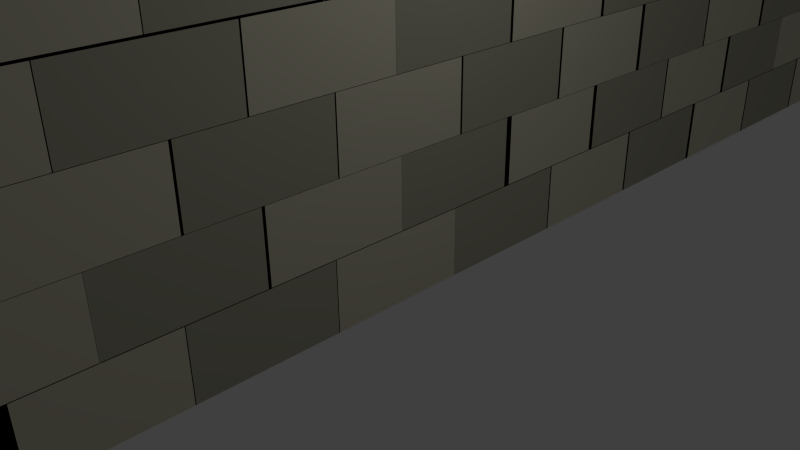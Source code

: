 # Source: murounico.blend  (saved by Blender 2.63.0; exported with 4.5.12 LTS)
import bpy
from mathutils import Matrix  # noqa: F401  (used for matrix-valued properties, if any)

bpy.ops.wm.read_factory_settings(use_empty=True)
scene = bpy.context.scene
scene.name = 'Scene'

# ---- collections
col_collection_1 = bpy.data.collections.new('Collection 1'); scene.collection.children.link(col_collection_1)

# ---- materials (node trees are filled in below, after node groups)
mat_pedra = bpy.data.materials.new('Pedra')
mat_pedra.alpha_threshold = 0.0
mat_pedra.use_transparent_shadow = False
mat_pedra.diffuse_color = (0.3931, 0.3829, 0.2956, 1.0)
mat_pedra.roughness = 0.5
mat_pedra.line_color = (0.0, 0.0, 0.0, 1.0)
mat_areia = bpy.data.materials.new('Areia')
mat_areia.alpha_threshold = 0.0
mat_areia.use_transparent_shadow = False
mat_areia.diffuse_color = (0.5815, 0.5567, 0.4303, 1.0)
mat_areia.roughness = 0.5
mat_areia.line_color = (0.0, 0.0, 0.0, 1.0)

# ---- material node trees

# ---- world
world_world = bpy.data.worlds.new('World'); scene.world = world_world
world_world.color = (0.05088, 0.05088, 0.05088)
world_world.use_sun_shadow = False
world_world.sun_shadow_jitter_overblur = 0.0
world_world.cycles.sampling_method = 'MANUAL'
world_world.cycles.sample_map_resolution = 256

# ---- cameras
cam_camera = bpy.data.cameras.new('Camera')
cam_camera.clip_end = 100.0
cam_camera.lens = 35.0
cam_camera.sensor_width = 32.0
cam_camera.sensor_height = 18.0
cam_camera.ortho_scale = 7.314
cam_camera.dof.focus_distance = 0.0
cam_camera.dof.aperture_fstop = 128.0

# ---- lights
light_lamp = bpy.data.lights.new('Lamp', 'POINT')
light_lamp.transmission_factor = 0.0
light_lamp.cutoff_distance = 30.0
light_lamp.energy = 100.0
light_lamp.shadow_buffer_clip_start = 1.001
light_lamp.shadow_soft_size = 1.0
light_lamp.shadow_maximum_resolution = 0.006
light_lamp.use_absolute_resolution = True
light_lamp.cycles.use_multiple_importance_sampling = False

# ---- meshes
me_cube_030 = bpy.data.meshes.new('Cube.030')
me_cube_030.from_pydata([(-1.008, 16.55, 0.9727), (-1.008, 18.53, 0.9727), (0.986, 18.53, 0.9727), (0.986, 16.55, 0.9727), (-1.008, 16.55, 2.903), (-1.008, 18.53, 2.903), (0.986, 18.53, 2.903), (0.986, 16.55, 2.903), (-1.008, 12.71, 0.9727), (-1.008, 14.69, 0.9727), (0.986, 14.69, 0.9727), (0.986, 12.71, 0.9727), (-1.008, 12.71, 2.903), (-1.008, 14.69, 2.903), (0.986, 14.69, 2.903), (0.986, 12.71, 2.903), (-1.008, 8.786, 0.9727), (-1.008, 10.77, 0.9727), (0.986, 10.77, 0.9727), (0.986, 8.786, 0.9727), (-1.008, 8.786, 2.903), (-1.008, 10.77, 2.903), (0.986, 10.77, 2.903), (0.986, 8.786, 2.903), (-1.008, 4.888, 0.9727), (-1.008, 6.869, 0.9727), (0.986, 6.869, 0.9727), (0.986, 4.888, 0.9727), (-1.008, 4.888, 2.903), (-1.008, 6.869, 2.903), (0.986, 6.869, 2.903), (0.986, 4.888, 2.903), (-1.008, 0.9581, 0.9727), (-1.008, 2.939, 0.9727), (0.986, 2.939, 0.9727), (0.986, 0.9581, 0.9727), (-1.008, 0.9581, 2.903), (-1.008, 2.939, 2.903), (0.986, 2.939, 2.903), (0.986, 0.9581, 2.903), (-1.008, -22.38, 0.9727), (-1.008, -20.4, 0.9727), (0.986, -20.4, 0.9727), (0.986, -22.38, 0.9727), (-1.008, -22.38, 2.903), (-1.008, -20.4, 2.903), (0.986, -20.4, 2.903), (0.986, -22.38, 2.903), (-1.008, -18.46, 0.9727), (-1.008, -16.48, 0.9727), (0.986, -16.48, 0.9727), (0.986, -18.46, 0.9727), (-1.008, -18.46, 2.903), (-1.008, -16.48, 2.903), (0.986, -16.48, 2.903), (0.986, -18.46, 2.903), (-1.008, -14.7, 0.9727), (-1.008, -12.72, 0.9727), (0.986, -12.72, 0.9727), (0.986, -14.7, 0.9727), (-1.008, -14.7, 2.903), (-1.008, -12.72, 2.903), (0.986, -12.72, 2.903), (0.986, -14.7, 2.903), (-1.008, -10.76, 0.9727), (-1.008, -8.784, 0.9727), (0.986, -8.784, 0.9727), (0.986, -10.76, 0.9727), (-1.008, -10.76, 2.903), (-1.008, -8.784, 2.903), (0.986, -8.784, 2.903), (0.986, -10.76, 2.903), (-1.008, -6.984, 0.9727), (-1.008, -5.003, 0.9727), (0.986, -5.003, 0.9727), (0.986, -6.984, 0.9727), (-1.008, -6.984, 2.903), (-1.008, -5.003, 2.903), (0.986, -5.003, 2.903), (0.986, -6.984, 2.903), (-1.008, -3.009, 0.9727), (-1.008, -1.028, 0.9727), (0.986, -1.028, 0.9727), (0.986, -3.009, 0.9727), (-1.008, -3.009, 2.903), (-1.008, -1.028, 2.903), (0.986, -1.028, 2.903), (0.986, -3.009, 2.903), (-1.0, -19.46, -2.979), (-1.0, -17.46, -2.979), (1.0, -17.46, -2.979), (1.0, -19.46, -2.979), (-1.0, -19.46, -0.9792), (-1.0, -17.46, -0.9792), (1.0, -17.46, -0.9792), (1.0, -19.46, -0.9792), (-1.0, -20.52, -1.0), (-1.0, -18.52, -1.0), (1.0, -18.52, -1.0), (1.0, -20.52, -1.0), (-1.0, -20.52, 1.0), (-1.0, -18.52, 1.0), (1.0, -18.52, 1.0), (1.0, -20.52, 1.0), (-1.0, -20.52, -4.92), (-1.0, -18.52, -4.92), (1.0, -18.52, -4.92), (1.0, -20.52, -4.92), (-1.0, -20.52, -2.92), (-1.0, -18.52, -2.92), (1.0, -18.52, -2.92), (1.0, -20.52, -2.92), (-1.0, -19.46, -6.907), (-1.0, -17.46, -6.907), (1.0, -17.46, -6.907), (1.0, -19.46, -6.907), (-1.0, -19.46, -4.907), (-1.0, -17.46, -4.907), (1.0, -17.46, -4.907), (1.0, -19.46, -4.907), (-1.0, -20.52, -8.897), (-1.0, -18.52, -8.897), (1.0, -18.52, -8.897), (1.0, -20.52, -8.897), (-1.0, -20.52, -6.897), (-1.0, -18.52, -6.897), (1.0, -18.52, -6.897), (1.0, -20.52, -6.897), (-1.0, -19.46, -10.88), (-1.0, -17.46, -10.88), (1.0, -17.46, -10.88), (1.0, -19.46, -10.88), (-1.0, -19.46, -8.876), (-1.0, -17.46, -8.876), (1.0, -17.46, -8.876), (1.0, -19.46, -8.876), (-1.0, -21.42, -2.979), (-1.0, -19.42, -2.979), (1.0, -19.42, -2.979), (1.0, -21.42, -2.979), (-1.0, -21.42, -0.9792), (-1.0, -19.42, -0.9792), (1.0, -19.42, -0.9792), (1.0, -21.42, -0.9792), (-1.0, -22.44, -1.0), (-1.0, -20.44, -1.0), (1.0, -20.44, -1.0), (1.0, -22.44, -1.0), (-1.0, -22.44, 1.0), (-1.0, -20.44, 1.0), (1.0, -20.44, 1.0), (1.0, -22.44, 1.0), (-1.0, -22.46, -4.92), (-1.0, -20.46, -4.92), (1.0, -20.46, -4.92), (1.0, -22.46, -4.92), (-1.0, -22.46, -2.92), (-1.0, -20.46, -2.92), (1.0, -20.46, -2.92), (1.0, -22.46, -2.92), (-1.0, -21.38, -6.907), (-1.0, -19.38, -6.907), (1.0, -19.38, -6.907), (1.0, -21.38, -6.907), (-1.0, -21.38, -4.907), (-1.0, -19.38, -4.907), (1.0, -19.38, -4.907), (1.0, -21.38, -4.907), (-1.0, -22.44, -8.897), (-1.0, -20.44, -8.897), (1.0, -20.44, -8.897), (1.0, -22.44, -8.897), (-1.0, -22.44, -6.897), (-1.0, -20.44, -6.897), (1.0, -20.44, -6.897), (1.0, -22.44, -6.897), (-1.0, -21.42, -10.88), (-1.0, -19.42, -10.88), (1.0, -19.42, -10.88), (1.0, -21.42, -10.88), (-1.0, -21.42, -8.876), (-1.0, -19.42, -8.876), (1.0, -19.42, -8.876), (1.0, -21.42, -8.876), (-1.0, 17.56, -10.88), (-1.0, 19.56, -10.88), (1.0, 19.56, -10.88), (1.0, 17.56, -10.88), (-1.0, 17.56, -8.876), (-1.0, 19.56, -8.876), (1.0, 19.56, -8.876), (1.0, 17.56, -8.876), (-1.0, 16.54, -8.897), (-1.0, 18.54, -8.897), (1.0, 18.54, -8.897), (1.0, 16.54, -8.897), (-1.0, 16.54, -6.897), (-1.0, 18.54, -6.897), (1.0, 18.54, -6.897), (1.0, 16.54, -6.897), (-1.0, 17.6, -6.907), (-1.0, 19.6, -6.907), (1.0, 19.6, -6.907), (1.0, 17.6, -6.907), (-1.0, 17.6, -4.907), (-1.0, 19.6, -4.907), (1.0, 19.6, -4.907), (1.0, 17.6, -4.907), (-1.0, 16.52, -4.92), (-1.0, 18.52, -4.92), (1.0, 18.52, -4.92), (1.0, 16.52, -4.92), (-1.0, 16.52, -2.92), (-1.0, 18.52, -2.92), (1.0, 18.52, -2.92), (1.0, 16.52, -2.92), (-1.0, 16.54, -1.0), (-1.0, 18.54, -1.0), (1.0, 18.54, -1.0), (1.0, 16.54, -1.0), (-1.0, 16.54, 1.0), (-1.0, 18.54, 1.0), (1.0, 18.54, 1.0), (1.0, 16.54, 1.0), (-1.0, 17.56, -2.979), (-1.0, 19.56, -2.979), (1.0, 19.56, -2.979), (1.0, 17.56, -2.979), (-1.0, 17.56, -0.9792), (-1.0, 19.56, -0.9792), (1.0, 19.56, -0.9792), (1.0, 17.56, -0.9792), (-1.0, 19.52, -10.88), (-1.0, 21.52, -10.88), (1.0, 21.52, -10.88), (1.0, 19.52, -10.88), (-1.0, 19.52, -8.876), (-1.0, 21.52, -8.876), (1.0, 21.52, -8.876), (1.0, 19.52, -8.876), (-1.0, 18.46, -8.897), (-1.0, 20.46, -8.897), (1.0, 20.46, -8.897), (1.0, 18.46, -8.897), (-1.0, 18.46, -6.897), (-1.0, 20.46, -6.897), (1.0, 20.46, -6.897), (1.0, 18.46, -6.897), (-1.0, 19.52, -6.907), (-1.0, 21.52, -6.907), (1.0, 21.52, -6.907), (1.0, 19.52, -6.907), (-1.0, 19.52, -4.907), (-1.0, 21.52, -4.907), (1.0, 21.52, -4.907), (1.0, 19.52, -4.907), (-1.0, 18.46, -4.92), (-1.0, 20.46, -4.92), (1.0, 20.46, -4.92), (1.0, 18.46, -4.92), (-1.0, 18.46, -2.92), (-1.0, 20.46, -2.92), (1.0, 20.46, -2.92), (1.0, 18.46, -2.92), (-1.0, 18.46, -1.0), (-1.0, 20.46, -1.0), (1.0, 20.46, -1.0), (1.0, 18.46, -1.0), (-1.0, 18.46, 1.0), (-1.0, 20.46, 1.0), (1.0, 20.46, 1.0), (1.0, 18.46, 1.0), (-1.0, 19.52, -2.979), (-1.0, 21.52, -2.979), (1.0, 21.52, -2.979), (1.0, 19.52, -2.979), (-1.0, 19.52, -0.9792), (-1.0, 21.52, -0.9792), (1.0, 21.52, -0.9792), (1.0, 19.52, -0.9792), (-1.0, -15.55, -2.979), (-1.0, -13.55, -2.979), (1.0, -13.55, -2.979), (1.0, -15.55, -2.979), (-1.0, -15.55, -0.9792), (-1.0, -13.55, -0.9792), (1.0, -13.55, -0.9792), (1.0, -15.55, -0.9792), (-1.0, -16.61, -1.0), (-1.0, -14.61, -1.0), (1.0, -14.61, -1.0), (1.0, -16.61, -1.0), (-1.0, -16.61, 1.0), (-1.0, -14.61, 1.0), (1.0, -14.61, 1.0), (1.0, -16.61, 1.0), (-1.0, -16.61, -4.92), (-1.0, -14.61, -4.92), (1.0, -14.61, -4.92), (1.0, -16.61, -4.92), (-1.0, -16.61, -2.92), (-1.0, -14.61, -2.92), (1.0, -14.61, -2.92), (1.0, -16.61, -2.92), (-1.0, -15.55, -6.907), (-1.0, -13.55, -6.907), (1.0, -13.55, -6.907), (1.0, -15.55, -6.907), (-1.0, -15.55, -4.907), (-1.0, -13.55, -4.907), (1.0, -13.55, -4.907), (1.0, -15.55, -4.907), (-1.0, -16.61, -8.897), (-1.0, -14.61, -8.897), (1.0, -14.61, -8.897), (1.0, -16.61, -8.897), (-1.0, -16.61, -6.897), (-1.0, -14.61, -6.897), (1.0, -14.61, -6.897), (1.0, -16.61, -6.897), (-1.0, -15.55, -10.88), (-1.0, -13.55, -10.88), (1.0, -13.55, -10.88), (1.0, -15.55, -10.88), (-1.0, -15.55, -8.876), (-1.0, -13.55, -8.876), (1.0, -13.55, -8.876), (1.0, -15.55, -8.876), (-1.0, -17.51, -2.979), (-1.0, -15.51, -2.979), (1.0, -15.51, -2.979), (1.0, -17.51, -2.979), (-1.0, -17.51, -0.9792), (-1.0, -15.51, -0.9792), (1.0, -15.51, -0.9792), (1.0, -17.51, -0.9792), (-1.0, -18.53, -1.0), (-1.0, -16.53, -1.0), (1.0, -16.53, -1.0), (1.0, -18.53, -1.0), (-1.0, -18.53, 1.0), (-1.0, -16.53, 1.0), (1.0, -16.53, 1.0), (1.0, -18.53, 1.0), (-1.0, -18.55, -4.92), (-1.0, -16.55, -4.92), (1.0, -16.55, -4.92), (1.0, -18.55, -4.92), (-1.0, -18.55, -2.92), (-1.0, -16.55, -2.92), (1.0, -16.55, -2.92), (1.0, -18.55, -2.92), (-1.0, -17.47, -6.907), (-1.0, -15.47, -6.907), (1.0, -15.47, -6.907), (1.0, -17.47, -6.907), (-1.0, -17.47, -4.907), (-1.0, -15.47, -4.907), (1.0, -15.47, -4.907), (1.0, -17.47, -4.907), (-1.0, -18.53, -8.897), (-1.0, -16.53, -8.897), (1.0, -16.53, -8.897), (1.0, -18.53, -8.897), (-1.0, -18.53, -6.897), (-1.0, -16.53, -6.897), (1.0, -16.53, -6.897), (1.0, -18.53, -6.897), (-1.0, -17.51, -10.88), (-1.0, -15.51, -10.88), (1.0, -15.51, -10.88), (1.0, -17.51, -10.88), (-1.0, -17.51, -8.876), (-1.0, -15.51, -8.876), (1.0, -15.51, -8.876), (1.0, -17.51, -8.876), (-1.0, 13.62, -10.88), (-1.0, 15.62, -10.88), (1.0, 15.62, -10.88), (1.0, 13.62, -10.88), (-1.0, 13.62, -8.876), (-1.0, 15.62, -8.876), (1.0, 15.62, -8.876), (1.0, 13.62, -8.876), (-1.0, 12.6, -8.897), (-1.0, 14.6, -8.897), (1.0, 14.6, -8.897), (1.0, 12.6, -8.897), (-1.0, 12.6, -6.897), (-1.0, 14.6, -6.897), (1.0, 14.6, -6.897), (1.0, 12.6, -6.897), (-1.0, 13.66, -6.907), (-1.0, 15.66, -6.907), (1.0, 15.66, -6.907), (1.0, 13.66, -6.907), (-1.0, 13.66, -4.907), (-1.0, 15.66, -4.907), (1.0, 15.66, -4.907), (1.0, 13.66, -4.907), (-1.0, 12.58, -4.92), (-1.0, 14.58, -4.92), (1.0, 14.58, -4.92), (1.0, 12.58, -4.92), (-1.0, 12.58, -2.92), (-1.0, 14.58, -2.92), (1.0, 14.58, -2.92), (1.0, 12.58, -2.92), (-1.0, 12.6, -1.0), (-1.0, 14.6, -1.0), (1.0, 14.6, -1.0), (1.0, 12.6, -1.0), (-1.0, 12.6, 1.0), (-1.0, 14.6, 1.0), (1.0, 14.6, 1.0), (1.0, 12.6, 1.0), (-1.0, 13.62, -2.979), (-1.0, 15.62, -2.979), (1.0, 15.62, -2.979), (1.0, 13.62, -2.979), (-1.0, 13.62, -0.9792), (-1.0, 15.62, -0.9792), (1.0, 15.62, -0.9792), (1.0, 13.62, -0.9792), (-1.0, 15.58, -10.88), (-1.0, 17.58, -10.88), (1.0, 17.58, -10.88), (1.0, 15.58, -10.88), (-1.0, 15.58, -8.876), (-1.0, 17.58, -8.876), (1.0, 17.58, -8.876), (1.0, 15.58, -8.876), (-1.0, 14.52, -8.897), (-1.0, 16.52, -8.897), (1.0, 16.52, -8.897), (1.0, 14.52, -8.897), (-1.0, 14.52, -6.897), (-1.0, 16.52, -6.897), (1.0, 16.52, -6.897), (1.0, 14.52, -6.897), (-1.0, 15.58, -6.907), (-1.0, 17.58, -6.907), (1.0, 17.58, -6.907), (1.0, 15.58, -6.907), (-1.0, 15.58, -4.907), (-1.0, 17.58, -4.907), (1.0, 17.58, -4.907), (1.0, 15.58, -4.907), (-1.0, 14.52, -4.92), (-1.0, 16.52, -4.92), (1.0, 16.52, -4.92), (1.0, 14.52, -4.92), (-1.0, 14.52, -2.92), (-1.0, 16.52, -2.92), (1.0, 16.52, -2.92), (1.0, 14.52, -2.92), (-1.0, 14.52, -1.0), (-1.0, 16.52, -1.0), (1.0, 16.52, -1.0), (1.0, 14.52, -1.0), (-1.0, 14.52, 1.0), (-1.0, 16.52, 1.0), (1.0, 16.52, 1.0), (1.0, 14.52, 1.0), (-1.0, 15.58, -2.979), (-1.0, 17.58, -2.979), (1.0, 17.58, -2.979), (1.0, 15.58, -2.979), (-1.0, 15.58, -0.9792), (-1.0, 17.58, -0.9792), (1.0, 17.58, -0.9792), (1.0, 15.58, -0.9792), (-1.0, 11.69, -2.979), (-1.0, 13.69, -2.979), (1.0, 13.69, -2.979), (1.0, 11.69, -2.979), (-1.0, 11.69, -0.9792), (-1.0, 13.69, -0.9792), (1.0, 13.69, -0.9792), (1.0, 11.69, -0.9792), (-1.0, 10.63, -1.0), (-1.0, 12.63, -1.0), (1.0, 12.63, -1.0), (1.0, 10.63, -1.0), (-1.0, 10.63, 1.0), (-1.0, 12.63, 1.0), (1.0, 12.63, 1.0), (1.0, 10.63, 1.0), (-1.0, 10.63, -4.92), (-1.0, 12.63, -4.92), (1.0, 12.63, -4.92), (1.0, 10.63, -4.92), (-1.0, 10.63, -2.92), (-1.0, 12.63, -2.92), (1.0, 12.63, -2.92), (1.0, 10.63, -2.92), (-1.0, 11.69, -6.907), (-1.0, 13.69, -6.907), (1.0, 13.69, -6.907), (1.0, 11.69, -6.907), (-1.0, 11.69, -4.907), (-1.0, 13.69, -4.907), (1.0, 13.69, -4.907), (1.0, 11.69, -4.907), (-1.0, 10.63, -8.897), (-1.0, 12.63, -8.897), (1.0, 12.63, -8.897), (1.0, 10.63, -8.897), (-1.0, 10.63, -6.897), (-1.0, 12.63, -6.897), (1.0, 12.63, -6.897), (1.0, 10.63, -6.897), (-1.0, 11.69, -10.88), (-1.0, 13.69, -10.88), (1.0, 13.69, -10.88), (1.0, 11.69, -10.88), (-1.0, 11.69, -8.876), (-1.0, 13.69, -8.876), (1.0, 13.69, -8.876), (1.0, 11.69, -8.876), (-1.0, 9.724, -2.979), (-1.0, 11.72, -2.979), (1.0, 11.72, -2.979), (1.0, 9.724, -2.979), (-1.0, 9.724, -0.9792), (-1.0, 11.72, -0.9792), (1.0, 11.72, -0.9792), (1.0, 9.724, -0.9792), (-1.0, 8.706, -1.0), (-1.0, 10.71, -1.0), (1.0, 10.71, -1.0), (1.0, 8.706, -1.0), (-1.0, 8.706, 1.0), (-1.0, 10.71, 1.0), (1.0, 10.71, 1.0), (1.0, 8.706, 1.0), (-1.0, 8.689, -4.92), (-1.0, 10.69, -4.92), (1.0, 10.69, -4.92), (1.0, 8.689, -4.92), (-1.0, 8.689, -2.92), (-1.0, 10.69, -2.92), (1.0, 10.69, -2.92), (1.0, 8.689, -2.92), (-1.0, 9.763, -6.907), (-1.0, 11.76, -6.907), (1.0, 11.76, -6.907), (1.0, 9.763, -6.907), (-1.0, 9.763, -4.907), (-1.0, 11.76, -4.907), (1.0, 11.76, -4.907), (1.0, 9.763, -4.907), (-1.0, 8.706, -8.897), (-1.0, 10.71, -8.897), (1.0, 10.71, -8.897), (1.0, 8.706, -8.897), (-1.0, 8.706, -6.897), (-1.0, 10.71, -6.897), (1.0, 10.71, -6.897), (1.0, 8.706, -6.897), (-1.0, 9.724, -10.88), (-1.0, 11.72, -10.88), (1.0, 11.72, -10.88), (1.0, 9.724, -10.88), (-1.0, 9.724, -8.876), (-1.0, 11.72, -8.876), (1.0, 11.72, -8.876), (1.0, 9.724, -8.876), (-1.0, -13.7, -10.88), (-1.0, -11.7, -10.88), (1.0, -11.7, -10.88), (1.0, -13.7, -10.88), (-1.0, -13.7, -8.876), (-1.0, -11.7, -8.876), (1.0, -11.7, -8.876), (1.0, -13.7, -8.876), (-1.0, -14.72, -8.897), (-1.0, -12.72, -8.897), (1.0, -12.72, -8.897), (1.0, -14.72, -8.897), (-1.0, -14.72, -6.897), (-1.0, -12.72, -6.897), (1.0, -12.72, -6.897), (1.0, -14.72, -6.897), (-1.0, -13.66, -6.907), (-1.0, -11.66, -6.907), (1.0, -11.66, -6.907), (1.0, -13.66, -6.907), (-1.0, -13.66, -4.907), (-1.0, -11.66, -4.907), (1.0, -11.66, -4.907), (1.0, -13.66, -4.907), (-1.0, -14.73, -4.92), (-1.0, -12.73, -4.92), (1.0, -12.73, -4.92), (1.0, -14.73, -4.92), (-1.0, -14.73, -2.92), (-1.0, -12.73, -2.92), (1.0, -12.73, -2.92), (1.0, -14.73, -2.92), (-1.0, -14.72, -1.0), (-1.0, -12.72, -1.0), (1.0, -12.72, -1.0), (1.0, -14.72, -1.0), (-1.0, -14.72, 1.0), (-1.0, -12.72, 1.0), (1.0, -12.72, 1.0), (1.0, -14.72, 1.0), (-1.0, -13.7, -2.979), (-1.0, -11.7, -2.979), (1.0, -11.7, -2.979), (1.0, -13.7, -2.979), (-1.0, -13.7, -0.9792), (-1.0, -11.7, -0.9792), (1.0, -11.7, -0.9792), (1.0, -13.7, -0.9792), (-1.0, -11.74, -10.88), (-1.0, -9.737, -10.88), (1.0, -9.737, -10.88), (1.0, -11.74, -10.88), (-1.0, -11.74, -8.876), (-1.0, -9.737, -8.876), (1.0, -9.737, -8.876), (1.0, -11.74, -8.876), (-1.0, -12.8, -8.897), (-1.0, -10.8, -8.897), (1.0, -10.8, -8.897), (1.0, -12.8, -8.897), (-1.0, -12.8, -6.897), (-1.0, -10.8, -6.897), (1.0, -10.8, -6.897), (1.0, -12.8, -6.897), (-1.0, -11.74, -6.907), (-1.0, -9.737, -6.907), (1.0, -9.737, -6.907), (1.0, -11.74, -6.907), (-1.0, -11.74, -4.907), (-1.0, -9.737, -4.907), (1.0, -9.737, -4.907), (1.0, -11.74, -4.907), (-1.0, -12.8, -4.92), (-1.0, -10.8, -4.92), (1.0, -10.8, -4.92), (1.0, -12.8, -4.92), (-1.0, -12.8, -2.92), (-1.0, -10.8, -2.92), (1.0, -10.8, -2.92), (1.0, -12.8, -2.92), (-1.0, -12.8, -1.0), (-1.0, -10.8, -1.0), (1.0, -10.8, -1.0), (1.0, -12.8, -1.0), (-1.0, -12.8, 1.0), (-1.0, -10.8, 1.0), (1.0, -10.8, 1.0), (1.0, -12.8, 1.0), (-1.0, -11.74, -2.979), (-1.0, -9.737, -2.979), (1.0, -9.737, -2.979), (1.0, -11.74, -2.979), (-1.0, -11.74, -0.9792), (-1.0, -9.737, -0.9792), (1.0, -9.737, -0.9792), (1.0, -11.74, -0.9792), (-1.0, -7.84, -2.979), (-1.0, -5.84, -2.979), (1.0, -5.84, -2.979), (1.0, -7.84, -2.979), (-1.0, -7.84, -0.9792), (-1.0, -5.84, -0.9792), (1.0, -5.84, -0.9792), (1.0, -7.84, -0.9792), (-1.0, -8.898, -1.0), (-1.0, -6.898, -1.0), (1.0, -6.898, -1.0), (1.0, -8.898, -1.0), (-1.0, -8.898, 1.0), (-1.0, -6.898, 1.0), (1.0, -6.898, 1.0), (1.0, -8.898, 1.0), (-1.0, -8.898, -4.92), (-1.0, -6.898, -4.92), (1.0, -6.898, -4.92), (1.0, -8.898, -4.92), (-1.0, -8.898, -2.92), (-1.0, -6.898, -2.92), (1.0, -6.898, -2.92), (1.0, -8.898, -2.92), (-1.0, -7.84, -6.907), (-1.0, -5.84, -6.907), (1.0, -5.84, -6.907), (1.0, -7.84, -6.907), (-1.0, -7.84, -4.907), (-1.0, -5.84, -4.907), (1.0, -5.84, -4.907), (1.0, -7.84, -4.907), (-1.0, -8.898, -8.897), (-1.0, -6.898, -8.897), (1.0, -6.898, -8.897), (1.0, -8.898, -8.897), (-1.0, -8.898, -6.897), (-1.0, -6.898, -6.897), (1.0, -6.898, -6.897), (1.0, -8.898, -6.897), (-1.0, -7.84, -10.88), (-1.0, -5.84, -10.88), (1.0, -5.84, -10.88), (1.0, -7.84, -10.88), (-1.0, -7.84, -8.876), (-1.0, -5.84, -8.876), (1.0, -5.84, -8.876), (1.0, -7.84, -8.876), (-1.0, -9.801, -2.979), (-1.0, -7.801, -2.979), (1.0, -7.801, -2.979), (1.0, -9.801, -2.979), (-1.0, -9.801, -0.9792), (-1.0, -7.801, -0.9792), (1.0, -7.801, -0.9792), (1.0, -9.801, -0.9792), (-1.0, -10.82, -1.0), (-1.0, -8.819, -1.0), (1.0, -8.819, -1.0), (1.0, -10.82, -1.0), (-1.0, -10.82, 1.0), (-1.0, -8.819, 1.0), (1.0, -8.819, 1.0), (1.0, -10.82, 1.0), (-1.0, -10.84, -4.92), (-1.0, -8.836, -4.92), (1.0, -8.836, -4.92), (1.0, -10.84, -4.92), (-1.0, -10.84, -2.92), (-1.0, -8.836, -2.92), (1.0, -8.836, -2.92), (1.0, -10.84, -2.92), (-1.0, -9.762, -6.907), (-1.0, -7.762, -6.907), (1.0, -7.762, -6.907), (1.0, -9.762, -6.907), (-1.0, -9.762, -4.907), (-1.0, -7.762, -4.907), (1.0, -7.762, -4.907), (1.0, -9.762, -4.907), (-1.0, -10.82, -8.897), (-1.0, -8.819, -8.897), (1.0, -8.819, -8.897), (1.0, -10.82, -8.897), (-1.0, -10.82, -6.897), (-1.0, -8.819, -6.897), (1.0, -8.819, -6.897), (1.0, -10.82, -6.897), (-1.0, -9.801, -10.88), (-1.0, -7.801, -10.88), (1.0, -7.801, -10.88), (1.0, -9.801, -10.88), (-1.0, -9.801, -8.876), (-1.0, -7.801, -8.876), (1.0, -7.801, -8.876), (1.0, -9.801, -8.876), (-1.0, 5.809, -10.88), (-1.0, 7.809, -10.88), (1.0, 7.809, -10.88), (1.0, 5.809, -10.88), (-1.0, 5.809, -8.876), (-1.0, 7.809, -8.876), (1.0, 7.809, -8.876), (1.0, 5.809, -8.876), (-1.0, 4.791, -8.897), (-1.0, 6.791, -8.897), (1.0, 6.791, -8.897), (1.0, 4.791, -8.897), (-1.0, 4.791, -6.897), (-1.0, 6.791, -6.897), (1.0, 6.791, -6.897), (1.0, 4.791, -6.897), (-1.0, 5.848, -6.907), (-1.0, 7.848, -6.907), (1.0, 7.848, -6.907), (1.0, 5.848, -6.907), (-1.0, 5.848, -4.907), (-1.0, 7.848, -4.907), (1.0, 7.848, -4.907), (1.0, 5.848, -4.907), (-1.0, 4.774, -4.92), (-1.0, 6.774, -4.92), (1.0, 6.774, -4.92), (1.0, 4.774, -4.92), (-1.0, 4.774, -2.92), (-1.0, 6.774, -2.92), (1.0, 6.774, -2.92), (1.0, 4.774, -2.92), (-1.0, 4.791, -1.0), (-1.0, 6.791, -1.0), (1.0, 6.791, -1.0), (1.0, 4.791, -1.0), (-1.0, 4.791, 1.0), (-1.0, 6.791, 1.0), (1.0, 6.791, 1.0), (1.0, 4.791, 1.0), (-1.0, 5.809, -2.979), (-1.0, 7.809, -2.979), (1.0, 7.809, -2.979), (1.0, 5.809, -2.979), (-1.0, 5.809, -0.9792), (-1.0, 7.809, -0.9792), (1.0, 7.809, -0.9792), (1.0, 5.809, -0.9792), (-1.0, 7.77, -10.88), (-1.0, 9.77, -10.88), (1.0, 9.77, -10.88), (1.0, 7.77, -10.88), (-1.0, 7.77, -8.876), (-1.0, 9.77, -8.876), (1.0, 9.77, -8.876), (1.0, 7.77, -8.876), (-1.0, 6.712, -8.897), (-1.0, 8.712, -8.897), (1.0, 8.712, -8.897), (1.0, 6.712, -8.897), (-1.0, 6.712, -6.897), (-1.0, 8.712, -6.897), (1.0, 8.712, -6.897), (1.0, 6.712, -6.897), (-1.0, 7.77, -6.907), (-1.0, 9.77, -6.907), (1.0, 9.77, -6.907), (1.0, 7.77, -6.907), (-1.0, 7.77, -4.907), (-1.0, 9.77, -4.907), (1.0, 9.77, -4.907), (1.0, 7.77, -4.907), (-1.0, 6.712, -4.92), (-1.0, 8.712, -4.92), (1.0, 8.712, -4.92), (1.0, 6.712, -4.92), (-1.0, 6.712, -2.92), (-1.0, 8.712, -2.92), (1.0, 8.712, -2.92), (1.0, 6.712, -2.92), (-1.0, 6.712, -1.0), (-1.0, 8.712, -1.0), (1.0, 8.712, -1.0), (1.0, 6.712, -1.0), (-1.0, 6.712, 1.0), (-1.0, 8.712, 1.0), (1.0, 8.712, 1.0), (1.0, 6.712, 1.0), (-1.0, 7.77, -2.979), (-1.0, 9.77, -2.979), (1.0, 9.77, -2.979), (1.0, 7.77, -2.979), (-1.0, 7.77, -0.9792), (-1.0, 9.77, -0.9792), (1.0, 9.77, -0.9792), (1.0, 7.77, -0.9792), (-1.0, -6.949, -1.0), (-1.0, -4.949, -1.0), (1.0, -4.949, -1.0), (1.0, -6.949, -1.0), (-1.0, -6.949, 1.0), (-1.0, -4.949, 1.0), (1.0, -4.949, 1.0), (1.0, -6.949, 1.0), (-1.0, -7.032, -4.92), (-1.0, -5.032, -4.92), (1.0, -5.032, -4.92), (1.0, -7.032, -4.92), (-1.0, -7.032, -2.92), (-1.0, -5.032, -2.92), (1.0, -5.032, -2.92), (1.0, -7.032, -2.92), (-1.0, -6.96, -8.897), (-1.0, -4.96, -8.897), (1.0, -4.96, -8.897), (1.0, -6.96, -8.897), (-1.0, -6.96, -6.897), (-1.0, -4.96, -6.897), (1.0, -4.96, -6.897), (1.0, -6.96, -6.897), (-1.0, -6.031, -2.979), (-1.0, -4.031, -2.979), (1.0, -4.031, -2.979), (1.0, -6.031, -2.979), (-1.0, -6.031, -0.9792), (-1.0, -4.031, -0.9792), (1.0, -4.031, -0.9792), (1.0, -6.031, -0.9792), (-1.0, -5.91, -6.907), (-1.0, -3.91, -6.907), (1.0, -3.91, -6.907), (1.0, -5.91, -6.907), (-1.0, -5.91, -4.907), (-1.0, -3.91, -4.907), (1.0, -3.91, -4.907), (1.0, -5.91, -4.907), (-1.0, -6.031, -10.88), (-1.0, -4.031, -10.88), (1.0, -4.031, -10.88), (1.0, -6.031, -10.88), (-1.0, -6.031, -8.876), (-1.0, -4.031, -8.876), (1.0, -4.031, -8.876), (1.0, -6.031, -8.876), (-1.0, 3.885, -2.979), (-1.0, 5.885, -2.979), (1.0, 5.885, -2.979), (1.0, 3.885, -2.979), (-1.0, 3.885, -0.9792), (-1.0, 5.885, -0.9792), (1.0, 5.885, -0.9792), (1.0, 3.885, -0.9792), (-1.0, 2.826, -1.0), (-1.0, 4.826, -1.0), (1.0, 4.826, -1.0), (1.0, 2.826, -1.0), (-1.0, 2.826, 1.0), (-1.0, 4.826, 1.0), (1.0, 4.826, 1.0), (1.0, 2.826, 1.0), (-1.0, 2.826, -4.92), (-1.0, 4.826, -4.92), (1.0, 4.826, -4.92), (1.0, 2.826, -4.92), (-1.0, 2.826, -2.92), (-1.0, 4.826, -2.92), (1.0, 4.826, -2.92), (1.0, 2.826, -2.92), (-1.0, 3.885, -6.907), (-1.0, 5.885, -6.907), (1.0, 5.885, -6.907), (1.0, 3.885, -6.907), (-1.0, 3.885, -4.907), (-1.0, 5.885, -4.907), (1.0, 5.885, -4.907), (1.0, 3.885, -4.907), (-1.0, 2.826, -8.897), (-1.0, 4.826, -8.897), (1.0, 4.826, -8.897), (1.0, 2.826, -8.897), (-1.0, 2.826, -6.897), (-1.0, 4.826, -6.897), (1.0, 4.826, -6.897), (1.0, 2.826, -6.897), (-1.0, 3.885, -10.88), (-1.0, 5.885, -10.88), (1.0, 5.885, -10.88), (1.0, 3.885, -10.88), (-1.0, 3.885, -8.876), (-1.0, 5.885, -8.876), (1.0, 5.885, -8.876), (1.0, 3.885, -8.876), (-1.0, -4.043, -2.979), (-1.0, -2.043, -2.979), (1.0, -2.043, -2.979), (1.0, -4.043, -2.979), (-1.0, -4.043, -0.9792), (-1.0, -2.043, -0.9792), (1.0, -2.043, -0.9792), (1.0, -4.043, -0.9792), (-1.0, -4.956, -1.0), (-1.0, -2.956, -1.0), (1.0, -2.956, -1.0), (1.0, -4.956, -1.0), (-1.0, -4.956, 1.0), (-1.0, -2.956, 1.0), (1.0, -2.956, 1.0), (1.0, -4.956, 1.0), (-1.0, -5.043, -4.92), (-1.0, -3.043, -4.92), (1.0, -3.043, -4.92), (1.0, -5.043, -4.92), (-1.0, -5.043, -2.92), (-1.0, -3.043, -2.92), (1.0, -3.043, -2.92), (1.0, -5.043, -2.92), (-1.0, -3.944, -6.907), (-1.0, -1.944, -6.907), (1.0, -1.944, -6.907), (1.0, -3.944, -6.907), (-1.0, -3.944, -4.907), (-1.0, -1.944, -4.907), (1.0, -1.944, -4.907), (1.0, -3.944, -4.907), (-1.0, -4.956, -8.897), (-1.0, -2.956, -8.897), (1.0, -2.956, -8.897), (1.0, -4.956, -8.897), (-1.0, -4.956, -6.897), (-1.0, -2.956, -6.897), (1.0, -2.956, -6.897), (1.0, -4.956, -6.897), (-1.0, -4.043, -10.88), (-1.0, -2.043, -10.88), (1.0, -2.043, -10.88), (1.0, -4.043, -10.88), (-1.0, -4.043, -8.876), (-1.0, -2.043, -8.876), (1.0, -2.043, -8.876), (1.0, -4.043, -8.876), (-1.0, -2.055, -10.88), (-1.0, -0.05531, -10.88), (1.0, -0.05531, -10.88), (1.0, -2.055, -10.88), (-1.0, -2.055, -8.876), (-1.0, -0.05531, -8.876), (1.0, -0.05531, -8.876), (1.0, -2.055, -8.876), (-1.0, -2.04, -2.979), (-1.0, -0.04027, -2.979), (1.0, -0.04027, -2.979), (1.0, -2.04, -2.979), (-1.0, -2.04, -0.9792), (-1.0, -0.04027, -0.9792), (1.0, -0.04027, -0.9792), (1.0, -2.04, -0.9792), (-1.0, -2.997, -1.0), (-1.0, -0.9974, -1.0), (1.0, -0.9974, -1.0), (1.0, -2.997, -1.0), (-1.0, -2.997, 1.0), (-1.0, -0.9974, 1.0), (1.0, -0.9974, 1.0), (1.0, -2.997, 1.0), (-1.0, -3.066, -4.92), (-1.0, -1.066, -4.92), (1.0, -1.066, -4.92), (1.0, -3.066, -4.92), (-1.0, -3.066, -2.92), (-1.0, -1.066, -2.92), (1.0, -1.066, -2.92), (1.0, -3.066, -2.92), (-1.0, -1.964, -6.907), (-1.0, 0.0361, -6.907), (1.0, 0.0361, -6.907), (1.0, -1.964, -6.907), (-1.0, -1.964, -4.907), (-1.0, 0.0361, -4.907), (1.0, 0.0361, -4.907), (1.0, -1.964, -4.907), (-1.0, -2.997, -8.897), (-1.0, -0.9974, -8.897), (1.0, -0.9974, -8.897), (1.0, -2.997, -8.897), (-1.0, -2.997, -6.897), (-1.0, -0.9974, -6.897), (1.0, -0.9974, -6.897), (1.0, -2.997, -6.897), (-1.0, -0.05127, -2.979), (-1.0, 1.949, -2.979), (1.0, 1.949, -2.979), (1.0, -0.05127, -2.979), (-1.0, -0.05127, -0.9792), (-1.0, 1.949, -0.9792), (1.0, 1.949, -0.9792), (1.0, -0.05127, -0.9792), (-1.0, -1.0, -1.0), (-1.0, 1.0, -1.0), (1.0, 1.0, -1.0), (1.0, -1.0, -1.0), (-1.0, -1.0, 1.0), (-1.0, 1.0, 1.0), (1.0, 1.0, 1.0), (1.0, -1.0, 1.0), (-1.0, -1.062, -4.92), (-1.0, 0.9379, -4.92), (1.0, 0.9379, -4.92), (1.0, -1.062, -4.92), (-1.0, -1.062, -2.92), (-1.0, 0.9379, -2.92), (1.0, 0.9379, -2.92), (1.0, -1.062, -2.92), (-1.0, 0.004277, -6.907), (-1.0, 2.004, -6.907), (1.0, 2.004, -6.907), (1.0, 0.004277, -6.907), (-1.0, 0.004277, -4.907), (-1.0, 2.004, -4.907), (1.0, 2.004, -4.907), (1.0, 0.004277, -4.907), (-1.0, -1.0, -8.897), (-1.0, 1.0, -8.897), (1.0, 1.0, -8.897), (1.0, -1.0, -8.897), (-1.0, -1.0, -6.897), (-1.0, 1.0, -6.897), (1.0, 1.0, -6.897), (1.0, -1.0, -6.897), (-1.0, -0.05127, -10.88), (-1.0, 1.949, -10.88), (1.0, 1.949, -10.88), (1.0, -0.05127, -10.88), (-1.0, -0.05127, -8.876), (-1.0, 1.949, -8.876), (1.0, 1.949, -8.876), (1.0, -0.05127, -8.876), (-1.0, 1.924, -2.979), (-1.0, 3.924, -2.979), (1.0, 3.924, -2.979), (1.0, 1.924, -2.979), (-1.0, 1.924, -0.9792), (-1.0, 3.924, -0.9792), (1.0, 3.924, -0.9792), (1.0, 1.924, -0.9792), (-1.0, 0.9053, -1.0), (-1.0, 2.905, -1.0), (1.0, 2.905, -1.0), (1.0, 0.9053, -1.0), (-1.0, 0.9053, 1.0), (-1.0, 2.905, 1.0), (1.0, 2.905, 1.0), (1.0, 0.9053, 1.0), (-1.0, 0.8888, -4.92), (-1.0, 2.889, -4.92), (1.0, 2.889, -4.92), (1.0, 0.8888, -4.92), (-1.0, 0.8888, -2.92), (-1.0, 2.889, -2.92), (1.0, 2.889, -2.92), (1.0, 0.8888, -2.92), (-1.0, 1.963, -6.907), (-1.0, 3.963, -6.907), (1.0, 3.963, -6.907), (1.0, 1.963, -6.907), (-1.0, 1.963, -4.907), (-1.0, 3.963, -4.907), (1.0, 3.963, -4.907), (1.0, 1.963, -4.907), (-1.0, 0.9053, -8.897), (-1.0, 2.905, -8.897), (1.0, 2.905, -8.897), (1.0, 0.9053, -8.897), (-1.0, 0.9053, -6.897), (-1.0, 2.905, -6.897), (1.0, 2.905, -6.897), (1.0, 0.9053, -6.897), (-1.0, 1.924, -10.88), (-1.0, 3.924, -10.88), (1.0, 3.924, -10.88), (1.0, 1.924, -10.88), (-1.0, 1.924, -8.876), (-1.0, 3.924, -8.876), (1.0, 3.924, -8.876), (1.0, 1.924, -8.876)], [], [(4, 5, 1, 0), (5, 6, 2, 1), (6, 7, 3, 2), (7, 4, 0, 3), (0, 1, 2, 3), (7, 6, 5, 4), (12, 13, 9, 8), (13, 14, 10, 9), (14, 15, 11, 10), (15, 12, 8, 11), (8, 9, 10, 11), (15, 14, 13, 12), (20, 21, 17, 16), (21, 22, 18, 17), (22, 23, 19, 18), (23, 20, 16, 19), (16, 17, 18, 19), (23, 22, 21, 20), (28, 29, 25, 24), (29, 30, 26, 25), (30, 31, 27, 26), (31, 28, 24, 27), (24, 25, 26, 27), (31, 30, 29, 28), (36, 37, 33, 32), (37, 38, 34, 33), (38, 39, 35, 34), (39, 36, 32, 35), (32, 33, 34, 35), (39, 38, 37, 36), (44, 45, 41, 40), (45, 46, 42, 41), (46, 47, 43, 42), (47, 44, 40, 43), (40, 41, 42, 43), (47, 46, 45, 44), (52, 53, 49, 48), (53, 54, 50, 49), (54, 55, 51, 50), (55, 52, 48, 51), (48, 49, 50, 51), (55, 54, 53, 52), (60, 61, 57, 56), (61, 62, 58, 57), (62, 63, 59, 58), (63, 60, 56, 59), (56, 57, 58, 59), (63, 62, 61, 60), (68, 69, 65, 64), (69, 70, 66, 65), (70, 71, 67, 66), (71, 68, 64, 67), (64, 65, 66, 67), (71, 70, 69, 68), (76, 77, 73, 72), (77, 78, 74, 73), (78, 79, 75, 74), (79, 76, 72, 75), (72, 73, 74, 75), (79, 78, 77, 76), (84, 85, 81, 80), (85, 86, 82, 81), (86, 87, 83, 82), (87, 84, 80, 83), (80, 81, 82, 83), (87, 86, 85, 84), (92, 93, 89, 88), (93, 94, 90, 89), (94, 95, 91, 90), (95, 92, 88, 91), (88, 89, 90, 91), (95, 94, 93, 92), (100, 101, 97, 96), (101, 102, 98, 97), (102, 103, 99, 98), (103, 100, 96, 99), (96, 97, 98, 99), (103, 102, 101, 100), (108, 109, 105, 104), (109, 110, 106, 105), (110, 111, 107, 106), (111, 108, 104, 107), (104, 105, 106, 107), (111, 110, 109, 108), (116, 117, 113, 112), (117, 118, 114, 113), (118, 119, 115, 114), (119, 116, 112, 115), (112, 113, 114, 115), (119, 118, 117, 116), (124, 125, 121, 120), (125, 126, 122, 121), (126, 127, 123, 122), (127, 124, 120, 123), (120, 121, 122, 123), (127, 126, 125, 124), (132, 133, 129, 128), (133, 134, 130, 129), (134, 135, 131, 130), (135, 132, 128, 131), (128, 129, 130, 131), (135, 134, 133, 132), (140, 141, 137, 136), (141, 142, 138, 137), (142, 143, 139, 138), (143, 140, 136, 139), (136, 137, 138, 139), (143, 142, 141, 140), (148, 149, 145, 144), (149, 150, 146, 145), (150, 151, 147, 146), (151, 148, 144, 147), (144, 145, 146, 147), (151, 150, 149, 148), (156, 157, 153, 152), (157, 158, 154, 153), (158, 159, 155, 154), (159, 156, 152, 155), (152, 153, 154, 155), (159, 158, 157, 156), (164, 165, 161, 160), (165, 166, 162, 161), (166, 167, 163, 162), (167, 164, 160, 163), (160, 161, 162, 163), (167, 166, 165, 164), (172, 173, 169, 168), (173, 174, 170, 169), (174, 175, 171, 170), (175, 172, 168, 171), (168, 169, 170, 171), (175, 174, 173, 172), (180, 181, 177, 176), (181, 182, 178, 177), (182, 183, 179, 178), (183, 180, 176, 179), (176, 177, 178, 179), (183, 182, 181, 180), (188, 189, 185, 184), (189, 190, 186, 185), (190, 191, 187, 186), (191, 188, 184, 187), (184, 185, 186, 187), (191, 190, 189, 188), (196, 197, 193, 192), (197, 198, 194, 193), (198, 199, 195, 194), (199, 196, 192, 195), (192, 193, 194, 195), (199, 198, 197, 196), (204, 205, 201, 200), (205, 206, 202, 201), (206, 207, 203, 202), (207, 204, 200, 203), (200, 201, 202, 203), (207, 206, 205, 204), (212, 213, 209, 208), (213, 214, 210, 209), (214, 215, 211, 210), (215, 212, 208, 211), (208, 209, 210, 211), (215, 214, 213, 212), (220, 221, 217, 216), (221, 222, 218, 217), (222, 223, 219, 218), (223, 220, 216, 219), (216, 217, 218, 219), (223, 222, 221, 220), (228, 229, 225, 224), (229, 230, 226, 225), (230, 231, 227, 226), (231, 228, 224, 227), (224, 225, 226, 227), (231, 230, 229, 228), (236, 237, 233, 232), (237, 238, 234, 233), (238, 239, 235, 234), (239, 236, 232, 235), (232, 233, 234, 235), (239, 238, 237, 236), (244, 245, 241, 240), (245, 246, 242, 241), (246, 247, 243, 242), (247, 244, 240, 243), (240, 241, 242, 243), (247, 246, 245, 244), (252, 253, 249, 248), (253, 254, 250, 249), (254, 255, 251, 250), (255, 252, 248, 251), (248, 249, 250, 251), (255, 254, 253, 252), (260, 261, 257, 256), (261, 262, 258, 257), (262, 263, 259, 258), (263, 260, 256, 259), (256, 257, 258, 259), (263, 262, 261, 260), (268, 269, 265, 264), (269, 270, 266, 265), (270, 271, 267, 266), (271, 268, 264, 267), (264, 265, 266, 267), (271, 270, 269, 268), (276, 277, 273, 272), (277, 278, 274, 273), (278, 279, 275, 274), (279, 276, 272, 275), (272, 273, 274, 275), (279, 278, 277, 276), (284, 285, 281, 280), (285, 286, 282, 281), (286, 287, 283, 282), (287, 284, 280, 283), (280, 281, 282, 283), (287, 286, 285, 284), (292, 293, 289, 288), (293, 294, 290, 289), (294, 295, 291, 290), (295, 292, 288, 291), (288, 289, 290, 291), (295, 294, 293, 292), (300, 301, 297, 296), (301, 302, 298, 297), (302, 303, 299, 298), (303, 300, 296, 299), (296, 297, 298, 299), (303, 302, 301, 300), (308, 309, 305, 304), (309, 310, 306, 305), (310, 311, 307, 306), (311, 308, 304, 307), (304, 305, 306, 307), (311, 310, 309, 308), (316, 317, 313, 312), (317, 318, 314, 313), (318, 319, 315, 314), (319, 316, 312, 315), (312, 313, 314, 315), (319, 318, 317, 316), (324, 325, 321, 320), (325, 326, 322, 321), (326, 327, 323, 322), (327, 324, 320, 323), (320, 321, 322, 323), (327, 326, 325, 324), (332, 333, 329, 328), (333, 334, 330, 329), (334, 335, 331, 330), (335, 332, 328, 331), (328, 329, 330, 331), (335, 334, 333, 332), (340, 341, 337, 336), (341, 342, 338, 337), (342, 343, 339, 338), (343, 340, 336, 339), (336, 337, 338, 339), (343, 342, 341, 340), (348, 349, 345, 344), (349, 350, 346, 345), (350, 351, 347, 346), (351, 348, 344, 347), (344, 345, 346, 347), (351, 350, 349, 348), (356, 357, 353, 352), (357, 358, 354, 353), (358, 359, 355, 354), (359, 356, 352, 355), (352, 353, 354, 355), (359, 358, 357, 356), (364, 365, 361, 360), (365, 366, 362, 361), (366, 367, 363, 362), (367, 364, 360, 363), (360, 361, 362, 363), (367, 366, 365, 364), (372, 373, 369, 368), (373, 374, 370, 369), (374, 375, 371, 370), (375, 372, 368, 371), (368, 369, 370, 371), (375, 374, 373, 372), (380, 381, 377, 376), (381, 382, 378, 377), (382, 383, 379, 378), (383, 380, 376, 379), (376, 377, 378, 379), (383, 382, 381, 380), (388, 389, 385, 384), (389, 390, 386, 385), (390, 391, 387, 386), (391, 388, 384, 387), (384, 385, 386, 387), (391, 390, 389, 388), (396, 397, 393, 392), (397, 398, 394, 393), (398, 399, 395, 394), (399, 396, 392, 395), (392, 393, 394, 395), (399, 398, 397, 396), (404, 405, 401, 400), (405, 406, 402, 401), (406, 407, 403, 402), (407, 404, 400, 403), (400, 401, 402, 403), (407, 406, 405, 404), (412, 413, 409, 408), (413, 414, 410, 409), (414, 415, 411, 410), (415, 412, 408, 411), (408, 409, 410, 411), (415, 414, 413, 412), (420, 421, 417, 416), (421, 422, 418, 417), (422, 423, 419, 418), (423, 420, 416, 419), (416, 417, 418, 419), (423, 422, 421, 420), (428, 429, 425, 424), (429, 430, 426, 425), (430, 431, 427, 426), (431, 428, 424, 427), (424, 425, 426, 427), (431, 430, 429, 428), (436, 437, 433, 432), (437, 438, 434, 433), (438, 439, 435, 434), (439, 436, 432, 435), (432, 433, 434, 435), (439, 438, 437, 436), (444, 445, 441, 440), (445, 446, 442, 441), (446, 447, 443, 442), (447, 444, 440, 443), (440, 441, 442, 443), (447, 446, 445, 444), (452, 453, 449, 448), (453, 454, 450, 449), (454, 455, 451, 450), (455, 452, 448, 451), (448, 449, 450, 451), (455, 454, 453, 452), (460, 461, 457, 456), (461, 462, 458, 457), (462, 463, 459, 458), (463, 460, 456, 459), (456, 457, 458, 459), (463, 462, 461, 460), (468, 469, 465, 464), (469, 470, 466, 465), (470, 471, 467, 466), (471, 468, 464, 467), (464, 465, 466, 467), (471, 470, 469, 468), (476, 477, 473, 472), (477, 478, 474, 473), (478, 479, 475, 474), (479, 476, 472, 475), (472, 473, 474, 475), (479, 478, 477, 476), (484, 485, 481, 480), (485, 486, 482, 481), (486, 487, 483, 482), (487, 484, 480, 483), (480, 481, 482, 483), (487, 486, 485, 484), (492, 493, 489, 488), (493, 494, 490, 489), (494, 495, 491, 490), (495, 492, 488, 491), (488, 489, 490, 491), (495, 494, 493, 492), (500, 501, 497, 496), (501, 502, 498, 497), (502, 503, 499, 498), (503, 500, 496, 499), (496, 497, 498, 499), (503, 502, 501, 500), (508, 509, 505, 504), (509, 510, 506, 505), (510, 511, 507, 506), (511, 508, 504, 507), (504, 505, 506, 507), (511, 510, 509, 508), (516, 517, 513, 512), (517, 518, 514, 513), (518, 519, 515, 514), (519, 516, 512, 515), (512, 513, 514, 515), (519, 518, 517, 516), (524, 525, 521, 520), (525, 526, 522, 521), (526, 527, 523, 522), (527, 524, 520, 523), (520, 521, 522, 523), (527, 526, 525, 524), (532, 533, 529, 528), (533, 534, 530, 529), (534, 535, 531, 530), (535, 532, 528, 531), (528, 529, 530, 531), (535, 534, 533, 532), (540, 541, 537, 536), (541, 542, 538, 537), (542, 543, 539, 538), (543, 540, 536, 539), (536, 537, 538, 539), (543, 542, 541, 540), (548, 549, 545, 544), (549, 550, 546, 545), (550, 551, 547, 546), (551, 548, 544, 547), (544, 545, 546, 547), (551, 550, 549, 548), (556, 557, 553, 552), (557, 558, 554, 553), (558, 559, 555, 554), (559, 556, 552, 555), (552, 553, 554, 555), (559, 558, 557, 556), (564, 565, 561, 560), (565, 566, 562, 561), (566, 567, 563, 562), (567, 564, 560, 563), (560, 561, 562, 563), (567, 566, 565, 564), (572, 573, 569, 568), (573, 574, 570, 569), (574, 575, 571, 570), (575, 572, 568, 571), (568, 569, 570, 571), (575, 574, 573, 572), (580, 581, 577, 576), (581, 582, 578, 577), (582, 583, 579, 578), (583, 580, 576, 579), (576, 577, 578, 579), (583, 582, 581, 580), (588, 589, 585, 584), (589, 590, 586, 585), (590, 591, 587, 586), (591, 588, 584, 587), (584, 585, 586, 587), (591, 590, 589, 588), (596, 597, 593, 592), (597, 598, 594, 593), (598, 599, 595, 594), (599, 596, 592, 595), (592, 593, 594, 595), (599, 598, 597, 596), (604, 605, 601, 600), (605, 606, 602, 601), (606, 607, 603, 602), (607, 604, 600, 603), (600, 601, 602, 603), (607, 606, 605, 604), (612, 613, 609, 608), (613, 614, 610, 609), (614, 615, 611, 610), (615, 612, 608, 611), (608, 609, 610, 611), (615, 614, 613, 612), (620, 621, 617, 616), (621, 622, 618, 617), (622, 623, 619, 618), (623, 620, 616, 619), (616, 617, 618, 619), (623, 622, 621, 620), (628, 629, 625, 624), (629, 630, 626, 625), (630, 631, 627, 626), (631, 628, 624, 627), (624, 625, 626, 627), (631, 630, 629, 628), (636, 637, 633, 632), (637, 638, 634, 633), (638, 639, 635, 634), (639, 636, 632, 635), (632, 633, 634, 635), (639, 638, 637, 636), (644, 645, 641, 640), (645, 646, 642, 641), (646, 647, 643, 642), (647, 644, 640, 643), (640, 641, 642, 643), (647, 646, 645, 644), (652, 653, 649, 648), (653, 654, 650, 649), (654, 655, 651, 650), (655, 652, 648, 651), (648, 649, 650, 651), (655, 654, 653, 652), (660, 661, 657, 656), (661, 662, 658, 657), (662, 663, 659, 658), (663, 660, 656, 659), (656, 657, 658, 659), (663, 662, 661, 660), (668, 669, 665, 664), (669, 670, 666, 665), (670, 671, 667, 666), (671, 668, 664, 667), (664, 665, 666, 667), (671, 670, 669, 668), (676, 677, 673, 672), (677, 678, 674, 673), (678, 679, 675, 674), (679, 676, 672, 675), (672, 673, 674, 675), (679, 678, 677, 676), (684, 685, 681, 680), (685, 686, 682, 681), (686, 687, 683, 682), (687, 684, 680, 683), (680, 681, 682, 683), (687, 686, 685, 684), (692, 693, 689, 688), (693, 694, 690, 689), (694, 695, 691, 690), (695, 692, 688, 691), (688, 689, 690, 691), (695, 694, 693, 692), (700, 701, 697, 696), (701, 702, 698, 697), (702, 703, 699, 698), (703, 700, 696, 699), (696, 697, 698, 699), (703, 702, 701, 700), (708, 709, 705, 704), (709, 710, 706, 705), (710, 711, 707, 706), (711, 708, 704, 707), (704, 705, 706, 707), (711, 710, 709, 708), (716, 717, 713, 712), (717, 718, 714, 713), (718, 719, 715, 714), (719, 716, 712, 715), (712, 713, 714, 715), (719, 718, 717, 716), (724, 725, 721, 720), (725, 726, 722, 721), (726, 727, 723, 722), (727, 724, 720, 723), (720, 721, 722, 723), (727, 726, 725, 724), (732, 733, 729, 728), (733, 734, 730, 729), (734, 735, 731, 730), (735, 732, 728, 731), (728, 729, 730, 731), (735, 734, 733, 732), (740, 741, 737, 736), (741, 742, 738, 737), (742, 743, 739, 738), (743, 740, 736, 739), (736, 737, 738, 739), (743, 742, 741, 740), (748, 749, 745, 744), (749, 750, 746, 745), (750, 751, 747, 746), (751, 748, 744, 747), (744, 745, 746, 747), (751, 750, 749, 748), (756, 757, 753, 752), (757, 758, 754, 753), (758, 759, 755, 754), (759, 756, 752, 755), (752, 753, 754, 755), (759, 758, 757, 756), (764, 765, 761, 760), (765, 766, 762, 761), (766, 767, 763, 762), (767, 764, 760, 763), (760, 761, 762, 763), (767, 766, 765, 764), (772, 773, 769, 768), (773, 774, 770, 769), (774, 775, 771, 770), (775, 772, 768, 771), (768, 769, 770, 771), (775, 774, 773, 772), (780, 781, 777, 776), (781, 782, 778, 777), (782, 783, 779, 778), (783, 780, 776, 779), (776, 777, 778, 779), (783, 782, 781, 780), (788, 789, 785, 784), (789, 790, 786, 785), (790, 791, 787, 786), (791, 788, 784, 787), (784, 785, 786, 787), (791, 790, 789, 788), (796, 797, 793, 792), (797, 798, 794, 793), (798, 799, 795, 794), (799, 796, 792, 795), (792, 793, 794, 795), (799, 798, 797, 796), (804, 805, 801, 800), (805, 806, 802, 801), (806, 807, 803, 802), (807, 804, 800, 803), (800, 801, 802, 803), (807, 806, 805, 804), (812, 813, 809, 808), (813, 814, 810, 809), (814, 815, 811, 810), (815, 812, 808, 811), (808, 809, 810, 811), (815, 814, 813, 812), (820, 821, 817, 816), (821, 822, 818, 817), (822, 823, 819, 818), (823, 820, 816, 819), (816, 817, 818, 819), (823, 822, 821, 820), (828, 829, 825, 824), (829, 830, 826, 825), (830, 831, 827, 826), (831, 828, 824, 827), (824, 825, 826, 827), (831, 830, 829, 828), (836, 837, 833, 832), (837, 838, 834, 833), (838, 839, 835, 834), (839, 836, 832, 835), (832, 833, 834, 835), (839, 838, 837, 836), (844, 845, 841, 840), (845, 846, 842, 841), (846, 847, 843, 842), (847, 844, 840, 843), (840, 841, 842, 843), (847, 846, 845, 844), (852, 853, 849, 848), (853, 854, 850, 849), (854, 855, 851, 850), (855, 852, 848, 851), (848, 849, 850, 851), (855, 854, 853, 852), (860, 861, 857, 856), (861, 862, 858, 857), (862, 863, 859, 858), (863, 860, 856, 859), (856, 857, 858, 859), (863, 862, 861, 860), (868, 869, 865, 864), (869, 870, 866, 865), (870, 871, 867, 866), (871, 868, 864, 867), (864, 865, 866, 867), (871, 870, 869, 868), (876, 877, 873, 872), (877, 878, 874, 873), (878, 879, 875, 874), (879, 876, 872, 875), (872, 873, 874, 875), (879, 878, 877, 876), (884, 885, 881, 880), (885, 886, 882, 881), (886, 887, 883, 882), (887, 884, 880, 883), (880, 881, 882, 883), (887, 886, 885, 884), (892, 893, 889, 888), (893, 894, 890, 889), (894, 895, 891, 890), (895, 892, 888, 891), (888, 889, 890, 891), (895, 894, 893, 892), (900, 901, 897, 896), (901, 902, 898, 897), (902, 903, 899, 898), (903, 900, 896, 899), (896, 897, 898, 899), (903, 902, 901, 900), (908, 909, 905, 904), (909, 910, 906, 905), (910, 911, 907, 906), (911, 908, 904, 907), (904, 905, 906, 907), (911, 910, 909, 908), (916, 917, 913, 912), (917, 918, 914, 913), (918, 919, 915, 914), (919, 916, 912, 915), (912, 913, 914, 915), (919, 918, 917, 916), (924, 925, 921, 920), (925, 926, 922, 921), (926, 927, 923, 922), (927, 924, 920, 923), (920, 921, 922, 923), (927, 926, 925, 924), (932, 933, 929, 928), (933, 934, 930, 929), (934, 935, 931, 930), (935, 932, 928, 931), (928, 929, 930, 931), (935, 934, 933, 932), (940, 941, 937, 936), (941, 942, 938, 937), (942, 943, 939, 938), (943, 940, 936, 939), (936, 937, 938, 939), (943, 942, 941, 940), (948, 949, 945, 944), (949, 950, 946, 945), (950, 951, 947, 946), (951, 948, 944, 947), (944, 945, 946, 947), (951, 950, 949, 948), (956, 957, 953, 952), (957, 958, 954, 953), (958, 959, 955, 954), (959, 956, 952, 955), (952, 953, 954, 955), (959, 958, 957, 956), (964, 965, 961, 960), (965, 966, 962, 961), (966, 967, 963, 962), (967, 964, 960, 963), (960, 961, 962, 963), (967, 966, 965, 964), (972, 973, 969, 968), (973, 974, 970, 969), (974, 975, 971, 970), (975, 972, 968, 971), (968, 969, 970, 971), (975, 974, 973, 972), (980, 981, 977, 976), (981, 982, 978, 977), (982, 983, 979, 978), (983, 980, 976, 979), (976, 977, 978, 979), (983, 982, 981, 980), (988, 989, 985, 984), (989, 990, 986, 985), (990, 991, 987, 986), (991, 988, 984, 987), (984, 985, 986, 987), (991, 990, 989, 988), (996, 997, 993, 992), (997, 998, 994, 993), (998, 999, 995, 994), (999, 996, 992, 995), (992, 993, 994, 995), (999, 998, 997, 996), (1004, 1005, 1001, 1000), (1005, 1006, 1002, 1001), (1006, 1007, 1003, 1002), (1007, 1004, 1000, 1003), (1000, 1001, 1002, 1003), (1007, 1006, 1005, 1004), (1012, 1013, 1009, 1008), (1013, 1014, 1010, 1009), (1014, 1015, 1011, 1010), (1015, 1012, 1008, 1011), (1008, 1009, 1010, 1011), (1015, 1014, 1013, 1012), (1020, 1021, 1017, 1016), (1021, 1022, 1018, 1017), (1022, 1023, 1019, 1018), (1023, 1020, 1016, 1019), (1016, 1017, 1018, 1019), (1023, 1022, 1021, 1020), (1028, 1029, 1025, 1024), (1029, 1030, 1026, 1025), (1030, 1031, 1027, 1026), (1031, 1028, 1024, 1027), (1024, 1025, 1026, 1027), (1031, 1030, 1029, 1028), (1036, 1037, 1033, 1032), (1037, 1038, 1034, 1033), (1038, 1039, 1035, 1034), (1039, 1036, 1032, 1035), (1032, 1033, 1034, 1035), (1039, 1038, 1037, 1036), (1044, 1045, 1041, 1040), (1045, 1046, 1042, 1041), (1046, 1047, 1043, 1042), (1047, 1044, 1040, 1043), (1040, 1041, 1042, 1043), (1047, 1046, 1045, 1044), (1052, 1053, 1049, 1048), (1053, 1054, 1050, 1049), (1054, 1055, 1051, 1050), (1055, 1052, 1048, 1051), (1048, 1049, 1050, 1051), (1055, 1054, 1053, 1052), (1060, 1061, 1057, 1056), (1061, 1062, 1058, 1057), (1062, 1063, 1059, 1058), (1063, 1060, 1056, 1059), (1056, 1057, 1058, 1059), (1063, 1062, 1061, 1060), (1068, 1069, 1065, 1064), (1069, 1070, 1066, 1065), (1070, 1071, 1067, 1066), (1071, 1068, 1064, 1067), (1064, 1065, 1066, 1067), (1071, 1070, 1069, 1068), (1076, 1077, 1073, 1072), (1077, 1078, 1074, 1073), (1078, 1079, 1075, 1074), (1079, 1076, 1072, 1075), (1072, 1073, 1074, 1075), (1079, 1078, 1077, 1076), (1084, 1085, 1081, 1080), (1085, 1086, 1082, 1081), (1086, 1087, 1083, 1082), (1087, 1084, 1080, 1083), (1080, 1081, 1082, 1083), (1087, 1086, 1085, 1084), (1092, 1093, 1089, 1088), (1093, 1094, 1090, 1089), (1094, 1095, 1091, 1090), (1095, 1092, 1088, 1091), (1088, 1089, 1090, 1091), (1095, 1094, 1093, 1092), (1100, 1101, 1097, 1096), (1101, 1102, 1098, 1097), (1102, 1103, 1099, 1098), (1103, 1100, 1096, 1099), (1096, 1097, 1098, 1099), (1103, 1102, 1101, 1100), (1108, 1109, 1105, 1104), (1109, 1110, 1106, 1105), (1110, 1111, 1107, 1106), (1111, 1108, 1104, 1107), (1104, 1105, 1106, 1107), (1111, 1110, 1109, 1108), (1116, 1117, 1113, 1112), (1117, 1118, 1114, 1113), (1118, 1119, 1115, 1114), (1119, 1116, 1112, 1115), (1112, 1113, 1114, 1115), (1119, 1118, 1117, 1116), (1124, 1125, 1121, 1120), (1125, 1126, 1122, 1121), (1126, 1127, 1123, 1122), (1127, 1124, 1120, 1123), (1120, 1121, 1122, 1123), (1127, 1126, 1125, 1124), (1132, 1133, 1129, 1128), (1133, 1134, 1130, 1129), (1134, 1135, 1131, 1130), (1135, 1132, 1128, 1131), (1128, 1129, 1130, 1131), (1135, 1134, 1133, 1132), (1140, 1141, 1137, 1136), (1141, 1142, 1138, 1137), (1142, 1143, 1139, 1138), (1143, 1140, 1136, 1139), (1136, 1137, 1138, 1139), (1143, 1142, 1141, 1140)])
me_cube_030.polygons.foreach_set('material_index', [1, 1, 1, 1, 1, 1, 1, 1, 1, 1, 1, 1, 1, 1, 1, 1, 1, 1, 1, 1, 1, 1, 1, 1, 1, 1, 1, 1, 1, 1, 1, 1, 1, 1, 1, 1, 1, 1, 1, 1, 1, 1, 1, 1, 1, 1, 1, 1, 1, 1, 1, 1, 1, 1, 1, 1, 1, 1, 1, 1, 1, 1, 1, 1, 1, 1, 0, 0, 0, 0, 0, 0, 0, 0, 0, 0, 0, 0, 0, 0, 0, 0, 0, 0, 0, 0, 0, 0, 0, 0, 0, 0, 0, 0, 0, 0, 0, 0, 0, 0, 0, 0, 1, 1, 1, 1, 1, 1, 1, 1, 1, 1, 1, 1, 1, 1, 1, 1, 1, 1, 1, 1, 1, 1, 1, 1, 1, 1, 1, 1, 1, 1, 1, 1, 1, 1, 1, 1, 1, 1, 1, 1, 1, 1, 1, 1, 1, 1, 1, 1, 1, 1, 1, 1, 1, 1, 1, 1, 1, 1, 1, 1, 1, 1, 1, 1, 1, 1, 1, 1, 1, 1, 1, 1, 0, 0, 0, 0, 0, 0, 0, 0, 0, 0, 0, 0, 0, 0, 0, 0, 0, 0, 0, 0, 0, 0, 0, 0, 0, 0, 0, 0, 0, 0, 0, 0, 0, 0, 0, 0, 0, 0, 0, 0, 0, 0, 0, 0, 0, 0, 0, 0, 0, 0, 0, 0, 0, 0, 0, 0, 0, 0, 0, 0, 0, 0, 0, 0, 0, 0, 0, 0, 0, 0, 0, 0, 1, 1, 1, 1, 1, 1, 1, 1, 1, 1, 1, 1, 1, 1, 1, 1, 1, 1, 1, 1, 1, 1, 1, 1, 1, 1, 1, 1, 1, 1, 1, 1, 1, 1, 1, 1, 1, 1, 1, 1, 1, 1, 1, 1, 1, 1, 1, 1, 1, 1, 1, 1, 1, 1, 1, 1, 1, 1, 1, 1, 1, 1, 1, 1, 1, 1, 1, 1, 1, 1, 1, 1, 0, 0, 0, 0, 0, 0, 0, 0, 0, 0, 0, 0, 0, 0, 0, 0, 0, 0, 0, 0, 0, 0, 0, 0, 0, 0, 0, 0, 0, 0, 0, 0, 0, 0, 0, 0, 0, 0, 0, 0, 0, 0, 0, 0, 0, 0, 0, 0, 0, 0, 0, 0, 0, 0, 0, 0, 0, 0, 0, 0, 0, 0, 0, 0, 0, 0, 0, 0, 0, 0, 0, 0, 1, 1, 1, 1, 1, 1, 1, 1, 1, 1, 1, 1, 1, 1, 1, 1, 1, 1, 1, 1, 1, 1, 1, 1, 1, 1, 1, 1, 1, 1, 1, 1, 1, 1, 1, 1, 1, 1, 1, 1, 1, 1, 1, 1, 1, 1, 1, 1, 1, 1, 1, 1, 1, 1, 1, 1, 1, 1, 1, 1, 1, 1, 1, 1, 1, 1, 1, 1, 1, 1, 1, 1, 0, 0, 0, 0, 0, 0, 0, 0, 0, 0, 0, 0, 0, 0, 0, 0, 0, 0, 0, 0, 0, 0, 0, 0, 0, 0, 0, 0, 0, 0, 0, 0, 0, 0, 0, 0, 0, 0, 0, 0, 0, 0, 0, 0, 0, 0, 0, 0, 0, 0, 0, 0, 0, 0, 0, 0, 0, 0, 0, 0, 0, 0, 0, 0, 0, 0, 0, 0, 0, 0, 0, 0, 1, 1, 1, 1, 1, 1, 1, 1, 1, 1, 1, 1, 1, 1, 1, 1, 1, 1, 1, 1, 1, 1, 1, 1, 1, 1, 1, 1, 1, 1, 1, 1, 1, 1, 1, 1, 1, 1, 1, 1, 1, 1, 1, 1, 1, 1, 1, 1, 1, 1, 1, 1, 1, 1, 1, 1, 1, 1, 1, 1, 1, 1, 1, 1, 1, 1, 1, 1, 1, 1, 1, 1, 0, 0, 0, 0, 0, 0, 0, 0, 0, 0, 0, 0, 0, 0, 0, 0, 0, 0, 0, 0, 0, 0, 0, 0, 0, 0, 0, 0, 0, 0, 0, 0, 0, 0, 0, 0, 1, 1, 1, 1, 1, 1, 1, 1, 1, 1, 1, 1, 1, 1, 1, 1, 1, 1, 1, 1, 1, 1, 1, 1, 1, 1, 1, 1, 1, 1, 1, 1, 1, 1, 1, 1, 0, 0, 0, 0, 0, 0, 0, 0, 0, 0, 0, 0, 0, 0, 0, 0, 0, 0, 0, 0, 0, 0, 0, 0, 0, 0, 0, 0, 0, 0, 0, 0, 0, 0, 0, 0, 0, 0, 0, 0, 0, 0, 0, 0, 0, 0, 0, 0, 0, 0, 0, 0, 0, 0, 0, 0, 0, 0, 0, 0, 0, 0, 0, 0, 0, 0, 0, 0, 0, 0, 0, 0, 1, 1, 1, 1, 1, 1, 1, 1, 1, 1, 1, 1, 1, 1, 1, 1, 1, 1, 1, 1, 1, 1, 1, 1, 1, 1, 1, 1, 1, 1, 1, 1, 1, 1, 1, 1, 0, 0, 0, 0, 0, 0, 0, 0, 0, 0, 0, 0, 0, 0, 0, 0, 0, 0, 0, 0, 0, 0, 0, 0, 0, 0, 0, 0, 0, 0, 0, 0, 0, 0, 0, 0, 1, 1, 1, 1, 1, 1, 1, 1, 1, 1, 1, 1, 1, 1, 1, 1, 1, 1, 1, 1, 1, 1, 1, 1, 1, 1, 1, 1, 1, 1, 1, 1, 1, 1, 1, 1])
me_cube_030.materials.append(mat_pedra)
me_cube_030.materials.append(mat_areia)
me_cube_030.use_remesh_preserve_volume = False
me_cube_030.use_remesh_preserve_attributes = False
me_cube_030.use_mirror_vertex_groups = False
me_cube_030.update()

# ---- objects
ob_cube_028 = bpy.data.objects.new('Cube.028', me_cube_030)
ob_lamp = bpy.data.objects.new('Lamp', light_lamp)
ob_camera = bpy.data.objects.new('Camera', cam_camera)

# ---- transforms, parenting, visibility, modifiers, constraints
ob_cube_028.location = (0.0, 1.04, 4.938)
ob_cube_028.scale = (0.5, 1.0, 0.5)
ob_cube_028.lineart.crease_threshold = 0.0
ob_lamp.location = (4.076, 1.005, 5.904)
ob_lamp.rotation_euler = (0.6503, 0.05522, 1.866)
ob_lamp.lock_rotations_4d = False
ob_lamp.empty_display_type = 'ARROWS'
ob_lamp.color = (0.0, 0.0, 0.0, 0.0)
ob_lamp.lineart.crease_threshold = 0.0
ob_camera.location = (7.481, -6.508, 5.344)
ob_camera.rotation_euler = (1.109, 0.01082, 0.8149)
ob_camera.lock_rotations_4d = False
ob_camera.empty_display_type = 'ARROWS'
ob_camera.color = (0.0, 0.0, 0.0, 0.0)
ob_camera.display_type = 'WIRE'
ob_camera.lineart.crease_threshold = 0.0

# ---- collection membership
col_collection_1.objects.link(ob_cube_028)
col_collection_1.objects.link(ob_lamp)
col_collection_1.objects.link(ob_camera)

# ---- scene / render settings (as saved in the file)
scene.camera = ob_camera
scene.frame_start = 1; scene.frame_end = 250; scene.frame_set(1)
scene.render.engine = 'BLENDER_EEVEE_NEXT'
scene.render.image_settings.color_mode = 'RGB'
scene.render.image_settings.compression = 90
scene.render.resolution_percentage = 50
scene.render.dither_intensity = 0.0
scene.render.bake_margin = 2
scene.render.bake_bias = 0.0
scene.cycles.use_denoising = False
scene.cycles.samples = 10
scene.cycles.sampling_pattern = 'TABULATED_SOBOL'
scene.cycles.light_sampling_threshold = 0.0
scene.cycles.use_adaptive_sampling = False
scene.cycles.use_light_tree = False
scene.cycles.blur_glossy = 0.0
scene.cycles.volume_bounces = 1
scene.cycles.pixel_filter_type = 'GAUSSIAN'
scene.cycles.sample_clamp_indirect = 0.0
scene.view_settings.view_transform = 'Standard'
bpy.context.view_layer.update()
